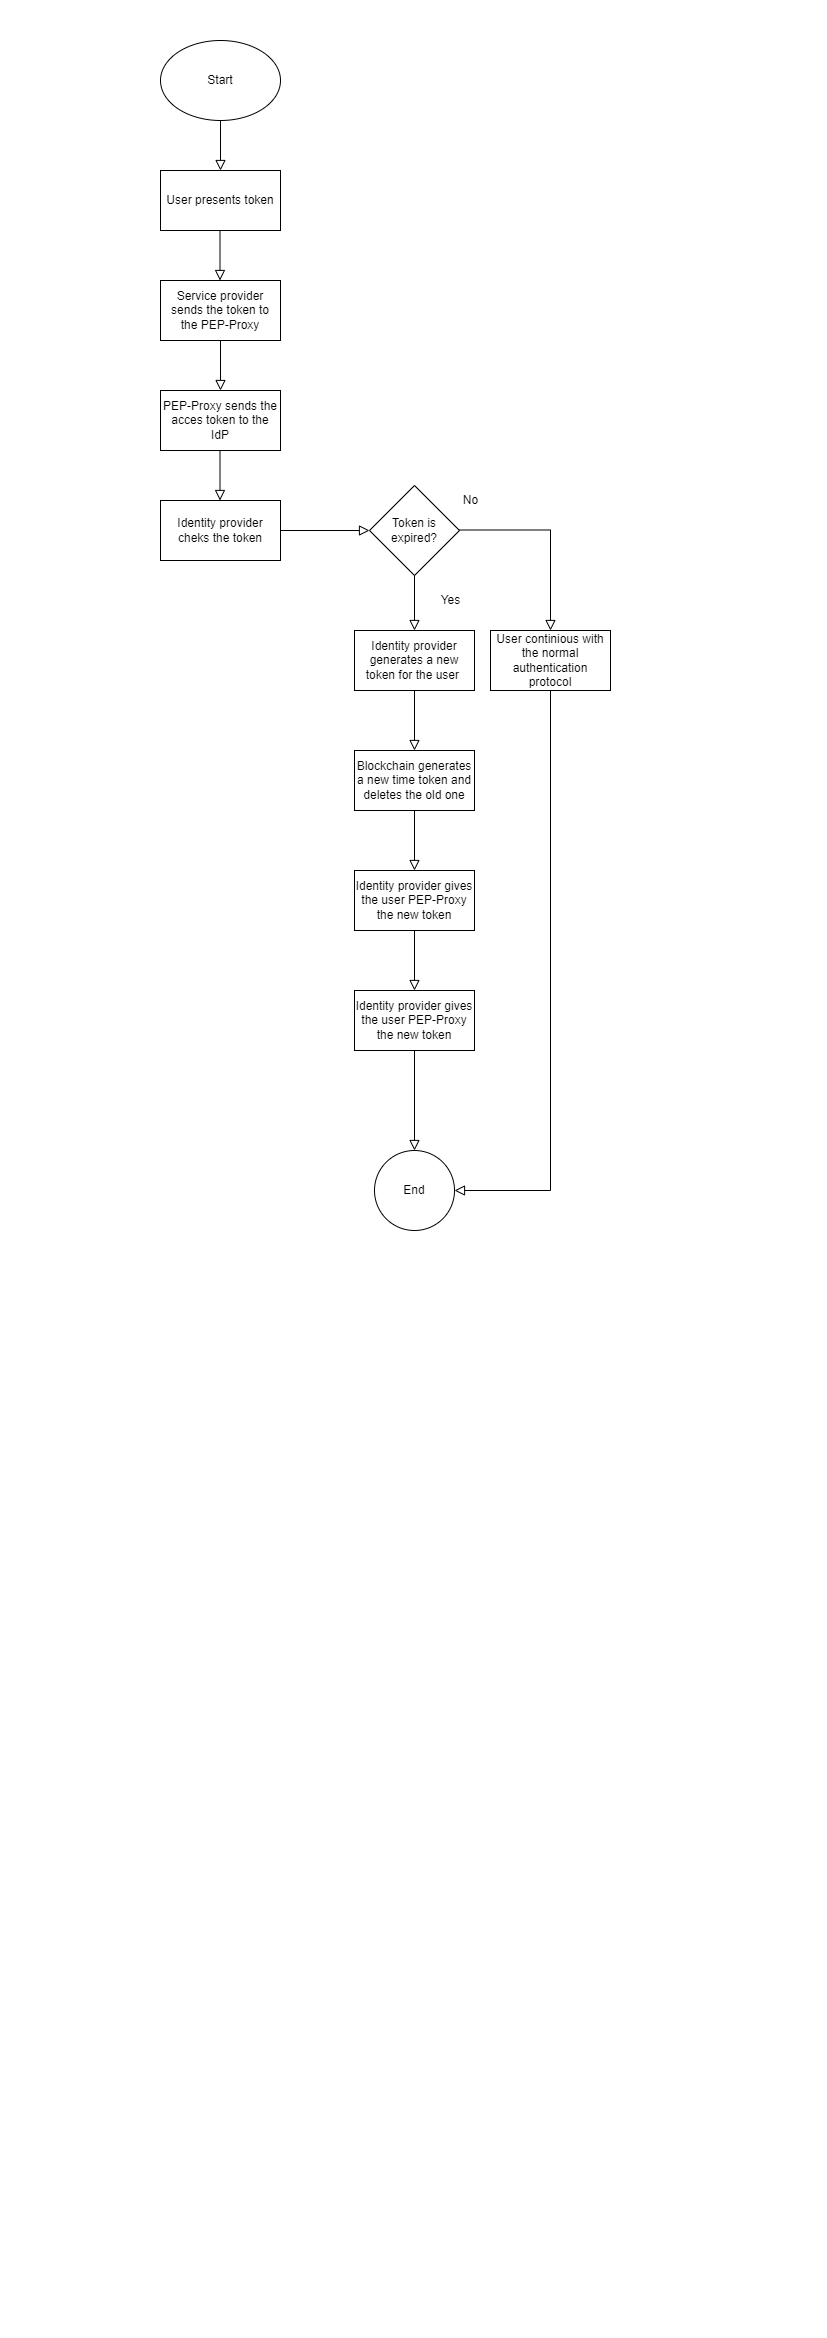

The diagram above was exported from draw.io. Its source (the exported page's mxGraphModel, read from the mxfile embedded in the PNG):
<mxGraphModel dx="1674" dy="739" grid="1" gridSize="10" guides="1" tooltips="1" connect="1" arrows="1" fold="1" page="1" pageScale="1" pageWidth="827" pageHeight="1169" math="0" shadow="0">
  <root>
    <mxCell id="WIyWlLk6GJQsqaUBKTNV-0" />
    <mxCell id="WIyWlLk6GJQsqaUBKTNV-1" parent="WIyWlLk6GJQsqaUBKTNV-0" />
    <mxCell id="WIyWlLk6GJQsqaUBKTNV-2" value="" style="rounded=0;html=1;jettySize=auto;orthogonalLoop=1;fontSize=11;endArrow=block;endFill=0;endSize=8;strokeWidth=1;shadow=0;labelBackgroundColor=none;edgeStyle=orthogonalEdgeStyle;" parent="WIyWlLk6GJQsqaUBKTNV-1" edge="1">
      <mxGeometry relative="1" as="geometry">
        <mxPoint x="220" y="120" as="sourcePoint" />
        <mxPoint x="220" y="170" as="targetPoint" />
      </mxGeometry>
    </mxCell>
    <mxCell id="BOt0bnzv9JGb6i6jBylv-0" value="Start" style="ellipse;whiteSpace=wrap;html=1;" parent="WIyWlLk6GJQsqaUBKTNV-1" vertex="1">
      <mxGeometry x="160" y="40" width="120" height="80" as="geometry" />
    </mxCell>
    <mxCell id="BOt0bnzv9JGb6i6jBylv-1" value="User presents token" style="rounded=0;whiteSpace=wrap;html=1;" parent="WIyWlLk6GJQsqaUBKTNV-1" vertex="1">
      <mxGeometry x="160" y="170" width="120" height="60" as="geometry" />
    </mxCell>
    <mxCell id="BOt0bnzv9JGb6i6jBylv-2" value="" style="rounded=0;html=1;jettySize=auto;orthogonalLoop=1;fontSize=11;endArrow=block;endFill=0;endSize=8;strokeWidth=1;shadow=0;labelBackgroundColor=none;edgeStyle=orthogonalEdgeStyle;" parent="WIyWlLk6GJQsqaUBKTNV-1" edge="1">
      <mxGeometry relative="1" as="geometry">
        <mxPoint x="219.5" y="230" as="sourcePoint" />
        <mxPoint x="219.5" y="280" as="targetPoint" />
      </mxGeometry>
    </mxCell>
    <mxCell id="BOt0bnzv9JGb6i6jBylv-3" value="Service provider sends the token to the PEP-Proxy" style="rounded=0;whiteSpace=wrap;html=1;" parent="WIyWlLk6GJQsqaUBKTNV-1" vertex="1">
      <mxGeometry x="160" y="280" width="120" height="60" as="geometry" />
    </mxCell>
    <mxCell id="BOt0bnzv9JGb6i6jBylv-4" value="" style="rounded=0;html=1;jettySize=auto;orthogonalLoop=1;fontSize=11;endArrow=block;endFill=0;endSize=8;strokeWidth=1;shadow=0;labelBackgroundColor=none;edgeStyle=orthogonalEdgeStyle;" parent="WIyWlLk6GJQsqaUBKTNV-1" edge="1">
      <mxGeometry relative="1" as="geometry">
        <mxPoint x="220" y="340" as="sourcePoint" />
        <mxPoint x="220" y="390" as="targetPoint" />
      </mxGeometry>
    </mxCell>
    <mxCell id="BOt0bnzv9JGb6i6jBylv-5" value="PEP-Proxy sends the acces token to the IdP" style="rounded=0;whiteSpace=wrap;html=1;" parent="WIyWlLk6GJQsqaUBKTNV-1" vertex="1">
      <mxGeometry x="160" y="390" width="120" height="60" as="geometry" />
    </mxCell>
    <mxCell id="BOt0bnzv9JGb6i6jBylv-6" value="" style="rounded=0;html=1;jettySize=auto;orthogonalLoop=1;fontSize=11;endArrow=block;endFill=0;endSize=8;strokeWidth=1;shadow=0;labelBackgroundColor=none;edgeStyle=orthogonalEdgeStyle;exitX=1;exitY=0.5;exitDx=0;exitDy=0;entryX=0;entryY=0.5;entryDx=0;entryDy=0;" parent="WIyWlLk6GJQsqaUBKTNV-1" source="BOt0bnzv9JGb6i6jBylv-15" target="BOt0bnzv9JGb6i6jBylv-7" edge="1">
      <mxGeometry relative="1" as="geometry">
        <mxPoint x="360" y="380" as="sourcePoint" />
        <mxPoint x="370" y="420" as="targetPoint" />
        <Array as="points" />
      </mxGeometry>
    </mxCell>
    <mxCell id="BOt0bnzv9JGb6i6jBylv-7" value="Token is expired?" style="rhombus;whiteSpace=wrap;html=1;" parent="WIyWlLk6GJQsqaUBKTNV-1" vertex="1">
      <mxGeometry x="369" y="485" width="90" height="90" as="geometry" />
    </mxCell>
    <mxCell id="BOt0bnzv9JGb6i6jBylv-10" value="" style="rounded=0;html=1;jettySize=auto;orthogonalLoop=1;fontSize=11;endArrow=block;endFill=0;endSize=8;strokeWidth=1;shadow=0;labelBackgroundColor=none;edgeStyle=orthogonalEdgeStyle;" parent="WIyWlLk6GJQsqaUBKTNV-1" edge="1">
      <mxGeometry relative="1" as="geometry">
        <mxPoint x="219.5" y="450" as="sourcePoint" />
        <mxPoint x="219.5" y="500" as="targetPoint" />
      </mxGeometry>
    </mxCell>
    <mxCell id="BOt0bnzv9JGb6i6jBylv-13" value="No" style="text;html=1;align=center;verticalAlign=middle;resizable=0;points=[];autosize=1;strokeColor=none;fillColor=none;" parent="WIyWlLk6GJQsqaUBKTNV-1" vertex="1">
      <mxGeometry x="450" y="485" width="40" height="30" as="geometry" />
    </mxCell>
    <mxCell id="BOt0bnzv9JGb6i6jBylv-14" value="Yes" style="text;html=1;align=center;verticalAlign=middle;resizable=0;points=[];autosize=1;strokeColor=none;fillColor=none;" parent="WIyWlLk6GJQsqaUBKTNV-1" vertex="1">
      <mxGeometry x="430" y="585" width="40" height="30" as="geometry" />
    </mxCell>
    <mxCell id="BOt0bnzv9JGb6i6jBylv-15" value="Identity provider cheks the token" style="rounded=0;whiteSpace=wrap;html=1;" parent="WIyWlLk6GJQsqaUBKTNV-1" vertex="1">
      <mxGeometry x="160" y="500" width="120" height="60" as="geometry" />
    </mxCell>
    <mxCell id="BOt0bnzv9JGb6i6jBylv-20" value="" style="rounded=0;html=1;jettySize=auto;orthogonalLoop=1;fontSize=11;endArrow=block;endFill=0;endSize=8;strokeWidth=1;shadow=0;labelBackgroundColor=none;edgeStyle=orthogonalEdgeStyle;exitX=0.5;exitY=1;exitDx=0;exitDy=0;" parent="WIyWlLk6GJQsqaUBKTNV-1" source="BOt0bnzv9JGb6i6jBylv-7" edge="1">
      <mxGeometry relative="1" as="geometry">
        <mxPoint x="290" y="540" as="sourcePoint" />
        <mxPoint x="414" y="630" as="targetPoint" />
        <Array as="points" />
      </mxGeometry>
    </mxCell>
    <mxCell id="BOt0bnzv9JGb6i6jBylv-21" value="Identity provider generates a new token for the user&amp;nbsp;" style="rounded=0;whiteSpace=wrap;html=1;" parent="WIyWlLk6GJQsqaUBKTNV-1" vertex="1">
      <mxGeometry x="354" y="630" width="120" height="60" as="geometry" />
    </mxCell>
    <mxCell id="BOt0bnzv9JGb6i6jBylv-22" value="" style="rounded=0;html=1;jettySize=auto;orthogonalLoop=1;fontSize=11;endArrow=block;endFill=0;endSize=8;strokeWidth=1;shadow=0;labelBackgroundColor=none;edgeStyle=orthogonalEdgeStyle;exitX=0.5;exitY=1;exitDx=0;exitDy=0;entryX=0.5;entryY=0;entryDx=0;entryDy=0;" parent="WIyWlLk6GJQsqaUBKTNV-1" target="BOt0bnzv9JGb6i6jBylv-23" edge="1">
      <mxGeometry relative="1" as="geometry">
        <mxPoint x="413" y="690" as="sourcePoint" />
        <mxPoint x="440" y="720" as="targetPoint" />
        <Array as="points">
          <mxPoint x="414" y="690" />
        </Array>
      </mxGeometry>
    </mxCell>
    <mxCell id="BOt0bnzv9JGb6i6jBylv-23" value="Blockchain generates a new time token and deletes the old one" style="rounded=0;whiteSpace=wrap;html=1;" parent="WIyWlLk6GJQsqaUBKTNV-1" vertex="1">
      <mxGeometry x="354" y="750" width="120" height="60" as="geometry" />
    </mxCell>
    <mxCell id="BOt0bnzv9JGb6i6jBylv-26" value="Identity provider gives the user PEP-Proxy the new token" style="rounded=0;whiteSpace=wrap;html=1;" parent="WIyWlLk6GJQsqaUBKTNV-1" vertex="1">
      <mxGeometry x="354" y="870" width="120" height="60" as="geometry" />
    </mxCell>
    <mxCell id="BOt0bnzv9JGb6i6jBylv-27" value="" style="rounded=0;html=1;jettySize=auto;orthogonalLoop=1;fontSize=11;endArrow=block;endFill=0;endSize=8;strokeWidth=1;shadow=0;labelBackgroundColor=none;edgeStyle=orthogonalEdgeStyle;exitX=0.5;exitY=1;exitDx=0;exitDy=0;entryX=0.5;entryY=0;entryDx=0;entryDy=0;" parent="WIyWlLk6GJQsqaUBKTNV-1" edge="1">
      <mxGeometry relative="1" as="geometry">
        <mxPoint x="413" y="810" as="sourcePoint" />
        <mxPoint x="414" y="870" as="targetPoint" />
        <Array as="points">
          <mxPoint x="414" y="810" />
        </Array>
      </mxGeometry>
    </mxCell>
    <mxCell id="BOt0bnzv9JGb6i6jBylv-29" value="End" style="ellipse;whiteSpace=wrap;html=1;rounded=0;" parent="WIyWlLk6GJQsqaUBKTNV-1" vertex="1">
      <mxGeometry x="374" y="1150" width="80" height="80" as="geometry" />
    </mxCell>
    <mxCell id="67jfARpa4eFCF15yk47J-0" value="" style="rounded=0;html=1;jettySize=auto;orthogonalLoop=1;fontSize=11;endArrow=block;endFill=0;endSize=8;strokeWidth=1;shadow=0;labelBackgroundColor=none;edgeStyle=orthogonalEdgeStyle;exitX=1;exitY=0.5;exitDx=0;exitDy=0;entryX=0.5;entryY=0;entryDx=0;entryDy=0;" parent="WIyWlLk6GJQsqaUBKTNV-1" target="67jfARpa4eFCF15yk47J-1" edge="1">
      <mxGeometry relative="1" as="geometry">
        <mxPoint x="459" y="529.5" as="sourcePoint" />
        <mxPoint x="548" y="529.5" as="targetPoint" />
        <Array as="points" />
      </mxGeometry>
    </mxCell>
    <mxCell id="67jfARpa4eFCF15yk47J-1" value="User continious with the normal authentication protocol" style="rounded=0;whiteSpace=wrap;html=1;" parent="WIyWlLk6GJQsqaUBKTNV-1" vertex="1">
      <mxGeometry x="490" y="630" width="120" height="60" as="geometry" />
    </mxCell>
    <mxCell id="67jfARpa4eFCF15yk47J-2" value="" style="rounded=0;html=1;jettySize=auto;orthogonalLoop=1;fontSize=11;endArrow=block;endFill=0;endSize=8;strokeWidth=1;shadow=0;labelBackgroundColor=none;edgeStyle=orthogonalEdgeStyle;exitX=0.5;exitY=1;exitDx=0;exitDy=0;entryX=1;entryY=0.5;entryDx=0;entryDy=0;" parent="WIyWlLk6GJQsqaUBKTNV-1" source="67jfARpa4eFCF15yk47J-1" target="BOt0bnzv9JGb6i6jBylv-29" edge="1">
      <mxGeometry relative="1" as="geometry">
        <mxPoint x="469" y="539.5" as="sourcePoint" />
        <mxPoint x="560" y="640" as="targetPoint" />
        <Array as="points" />
      </mxGeometry>
    </mxCell>
    <mxCell id="Ygr_ae5PIgCVC8F5OdBL-0" value="Identity provider gives the user PEP-Proxy the new token" style="rounded=0;whiteSpace=wrap;html=1;" vertex="1" parent="WIyWlLk6GJQsqaUBKTNV-1">
      <mxGeometry x="354" y="990" width="120" height="60" as="geometry" />
    </mxCell>
    <mxCell id="Ygr_ae5PIgCVC8F5OdBL-4" value="" style="rounded=0;html=1;jettySize=auto;orthogonalLoop=1;fontSize=11;endArrow=block;endFill=0;endSize=8;strokeWidth=1;shadow=0;labelBackgroundColor=none;edgeStyle=orthogonalEdgeStyle;exitX=0.5;exitY=1;exitDx=0;exitDy=0;entryX=0.5;entryY=0;entryDx=0;entryDy=0;" edge="1" parent="WIyWlLk6GJQsqaUBKTNV-1" source="BOt0bnzv9JGb6i6jBylv-26" target="Ygr_ae5PIgCVC8F5OdBL-0">
      <mxGeometry relative="1" as="geometry">
        <mxPoint x="440" y="969.75" as="sourcePoint" />
        <mxPoint x="531" y="1070.25" as="targetPoint" />
        <Array as="points" />
      </mxGeometry>
    </mxCell>
    <mxCell id="Ygr_ae5PIgCVC8F5OdBL-5" value="" style="rounded=0;html=1;jettySize=auto;orthogonalLoop=1;fontSize=11;endArrow=block;endFill=0;endSize=8;strokeWidth=1;shadow=0;labelBackgroundColor=none;edgeStyle=orthogonalEdgeStyle;exitX=0.5;exitY=1;exitDx=0;exitDy=0;entryX=0.5;entryY=0;entryDx=0;entryDy=0;" edge="1" parent="WIyWlLk6GJQsqaUBKTNV-1" source="Ygr_ae5PIgCVC8F5OdBL-0" target="BOt0bnzv9JGb6i6jBylv-29">
      <mxGeometry relative="1" as="geometry">
        <mxPoint x="424" y="940" as="sourcePoint" />
        <mxPoint x="424" y="1000" as="targetPoint" />
        <Array as="points" />
      </mxGeometry>
    </mxCell>
  </root>
</mxGraphModel>